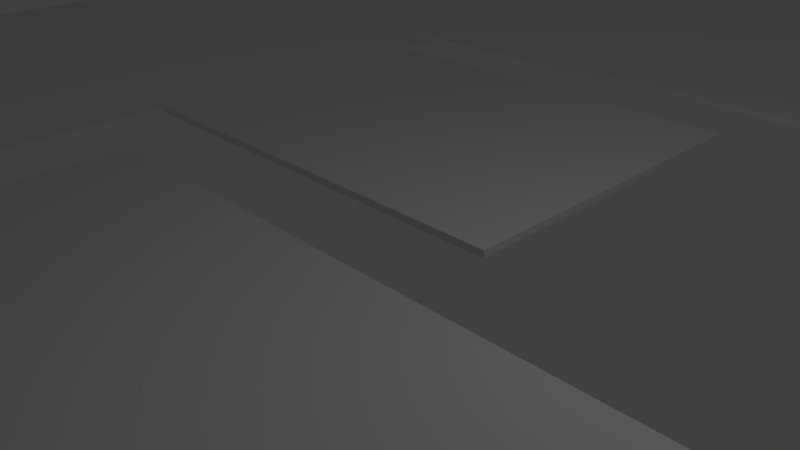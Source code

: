 # Source: BlenderLevel7.blend  (saved by Blender 2.69.0; exported with 4.5.12 LTS)
import bpy
from mathutils import Matrix  # noqa: F401  (used for matrix-valued properties, if any)

bpy.ops.wm.read_factory_settings(use_empty=True)
scene = bpy.context.scene
scene.name = 'Scene'

# ---- collections
col_collection_1 = bpy.data.collections.new('Collection 1'); scene.collection.children.link(col_collection_1)

# ---- materials (node trees are filled in below, after node groups)
mat_material = bpy.data.materials.new('Material')
mat_material.alpha_threshold = 0.0
mat_material.use_transparent_shadow = False
mat_material.roughness = 0.5
mat_material.line_color = (0.0, 0.0, 0.0, 1.0)

# ---- material node trees

# ---- world
world_world = bpy.data.worlds.new('World'); scene.world = world_world
world_world.color = (0.05088, 0.05088, 0.05088)
world_world.use_sun_shadow = False
world_world.sun_shadow_jitter_overblur = 0.0
world_world.cycles.sampling_method = 'MANUAL'
world_world.cycles.sample_map_resolution = 256

# ---- cameras
cam_camera = bpy.data.cameras.new('Camera')
cam_camera.clip_end = 100.0
cam_camera.lens = 35.0
cam_camera.sensor_width = 32.0
cam_camera.sensor_height = 18.0
cam_camera.ortho_scale = 7.314
cam_camera.dof.focus_distance = 0.0
cam_camera.dof.aperture_fstop = 128.0

# ---- lights
light_lamp = bpy.data.lights.new('Lamp', 'POINT')
light_lamp.transmission_factor = 0.0
light_lamp.cutoff_distance = 30.0
light_lamp.energy = 100.0
light_lamp.shadow_buffer_clip_start = 1.001
light_lamp.shadow_soft_size = 0.1
light_lamp.shadow_maximum_resolution = 0.006
light_lamp.use_absolute_resolution = True
light_lamp.cycles.use_multiple_importance_sampling = False

# ---- meshes
me_cube = bpy.data.meshes.new('Cube')
me_cube.from_pydata([(0.4118, 0.4595, -1.0), (0.05882, 0.4595, -1.0), (0.05882, 0.4595, -1.0), (-1.0, 1.0, -1.0), (1.0, 1.0, -1.0), (0.4118, 0.4595, 1.0), (0.05882, 0.4595, 1.0), (0.05882, 0.4595, 1.0), (1.0, -1.0, -1.0), (0.4118, -0.02703, -1.0), (-0.4118, 0.4595, -1.0), (-1.0, 1.0, 1.0), (1.0, 1.0, 1.0), (0.4118, -0.02703, 1.0), (-0.4118, 0.4595, 1.0), (1.0, -1.0, 1.0), (-1.0, -1.0, -1.0), (0.05882, -0.02703, -1.0), (-0.4118, 0.3784, -1.0), (-1.0, -1.0, 1.0), (0.05882, -0.02703, 1.0), (-0.4118, 0.3784, 1.0), (-0.3235, -0.2432, -1.0), (-0.4118, 0.05405, -1.0), (-0.4118, -0.02703, -1.0), (0.05882, 0.3784, 1.0), (0.05882, 0.3784, -1.0), (-0.3235, -0.02703, -1.0), (-0.4118, -0.2432, -1.0), (-0.3412, 0.05405, -1.0), (-0.4118, -0.2432, 1.0), (-0.4118, -0.02703, 1.0), (-0.4118, 0.05405, 1.0), (-0.3235, -0.2432, 1.0), (-0.3412, 0.05405, 1.0), (0.05882, 0.05405, 1.0), (0.05882, 0.05405, -1.0), (-0.03529, 0.05405, -1.0), (-0.3235, -0.02703, 1.0)], [], [(0, 1, 2), (0, 2, 3, 4), (0, 4, 8, 9), (9, 8, 16, 17), (10, 18, 16, 3), (3, 2, 10), (17, 22, 27), (29, 23, 18, 37), (17, 16, 22), (16, 28, 22), (24, 28, 16, 23), (16, 18, 23), (37, 18, 26, 36), (7, 6, 5), (5, 12, 11, 7), (15, 12, 5, 13), (19, 15, 13, 20), (19, 21, 14, 11), (14, 7, 11), (20, 38, 33), (25, 21, 34, 35), (33, 19, 20), (33, 30, 19), (19, 30, 31, 32), (32, 21, 19), (34, 21, 32), (4, 12, 15, 8), (8, 15, 19, 16), (3, 16, 19, 11), (4, 3, 11, 12), (26, 25, 35, 36), (1, 0, 5, 6), (0, 9, 13, 5), (9, 17, 20, 13), (21, 18, 10, 14), (2, 7, 14, 10), (7, 1, 6), (7, 2, 1), (25, 26, 18, 21), (31, 30, 28, 24), (27, 22, 33, 38), (30, 33, 22, 28), (23, 32, 31, 24), (34, 23, 29, 37), (37, 36, 35, 34), (34, 32, 23), (27, 38, 20, 17)])
me_cube.materials.append(mat_material)
me_cube.use_remesh_preserve_volume = False
me_cube.use_remesh_preserve_attributes = False
me_cube.use_mirror_vertex_groups = False
me_cube.update()

# ---- objects
ob_lamp = bpy.data.objects.new('Lamp', light_lamp)
ob_camera = bpy.data.objects.new('Camera', cam_camera)
ob_cube = bpy.data.objects.new('Cube', me_cube)

# ---- transforms, parenting, visibility, modifiers, constraints
ob_lamp.location = (4.076, 1.005, 5.904)
ob_lamp.rotation_euler = (0.6503, 0.05522, 1.866)
ob_lamp.lock_rotations_4d = False
ob_lamp.empty_display_type = 'ARROWS'
ob_lamp.color = (0.0, 0.0, 0.0, 0.0)
ob_lamp.lineart.crease_threshold = 0.0
ob_camera.location = (7.481, -6.508, 5.344)
ob_camera.rotation_euler = (1.109, 0.01082, 0.8149)
ob_camera.lock_rotations_4d = False
ob_camera.empty_display_type = 'ARROWS'
ob_camera.color = (0.0, 0.0, 0.0, 0.0)
ob_camera.display_type = 'WIRE'
ob_camera.lineart.crease_threshold = 0.0
ob_cube.location = (0.0, 0.0, 0.0)
ob_cube.scale = (17.0, 18.5, 0.06)
ob_cube.lock_rotations_4d = False
ob_cube.empty_display_type = 'ARROWS'
ob_cube.lineart.crease_threshold = 0.0

# ---- collection membership
col_collection_1.objects.link(ob_lamp)
col_collection_1.objects.link(ob_camera)
col_collection_1.objects.link(ob_cube)

# ---- scene / render settings (as saved in the file)
scene.camera = ob_camera
scene.frame_start = 1; scene.frame_end = 250; scene.frame_set(1)
scene.render.engine = 'BLENDER_EEVEE_NEXT'
scene.render.image_settings.compression = 90
scene.render.resolution_percentage = 50
scene.render.dither_intensity = 0.0
scene.cycles.use_denoising = False
scene.cycles.samples = 10
scene.cycles.sampling_pattern = 'TABULATED_SOBOL'
scene.cycles.light_sampling_threshold = 0.0
scene.cycles.use_adaptive_sampling = False
scene.cycles.use_light_tree = False
scene.cycles.blur_glossy = 0.0
scene.cycles.volume_bounces = 1
scene.cycles.pixel_filter_type = 'GAUSSIAN'
scene.cycles.sample_clamp_indirect = 0.0
scene.view_settings.view_transform = 'Standard'
bpy.context.view_layer.update()
